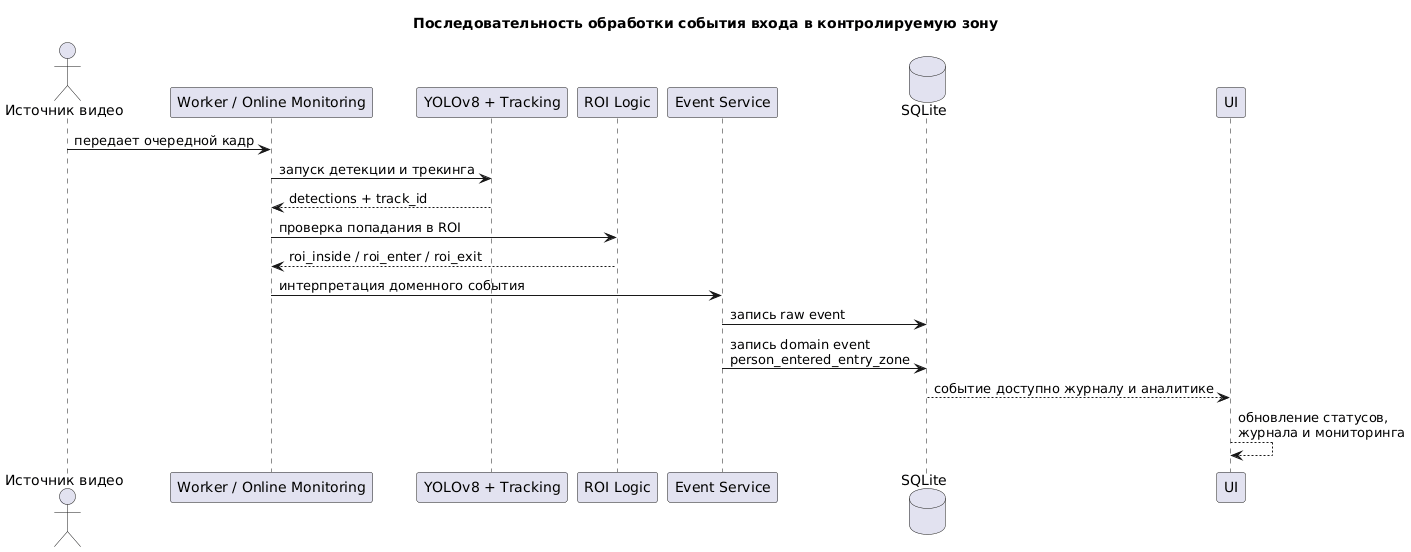

The diagram above was rendered by PlantUML. Its source (embedded in the PNG):
@startuml
title Последовательность обработки события входа в контролируемую зону

actor "Источник видео" as Source
participant "Worker / Online Monitoring" as Monitor
participant "YOLOv8 + Tracking" as Yolo
participant "ROI Logic" as ROI
participant "Event Service" as Events
database "SQLite" as DB
participant "UI" as UI

Source -> Monitor : передает очередной кадр
Monitor -> Yolo : запуск детекции и трекинга
Yolo --> Monitor : detections + track_id
Monitor -> ROI : проверка попадания в ROI
ROI --> Monitor : roi_inside / roi_enter / roi_exit
Monitor -> Events : интерпретация доменного события
Events -> DB : запись raw event
Events -> DB : запись domain event\nperson_entered_entry_zone
DB --> UI : событие доступно журналу и аналитике
UI --> UI : обновление статусов,\nжурнала и мониторинга

@enduml